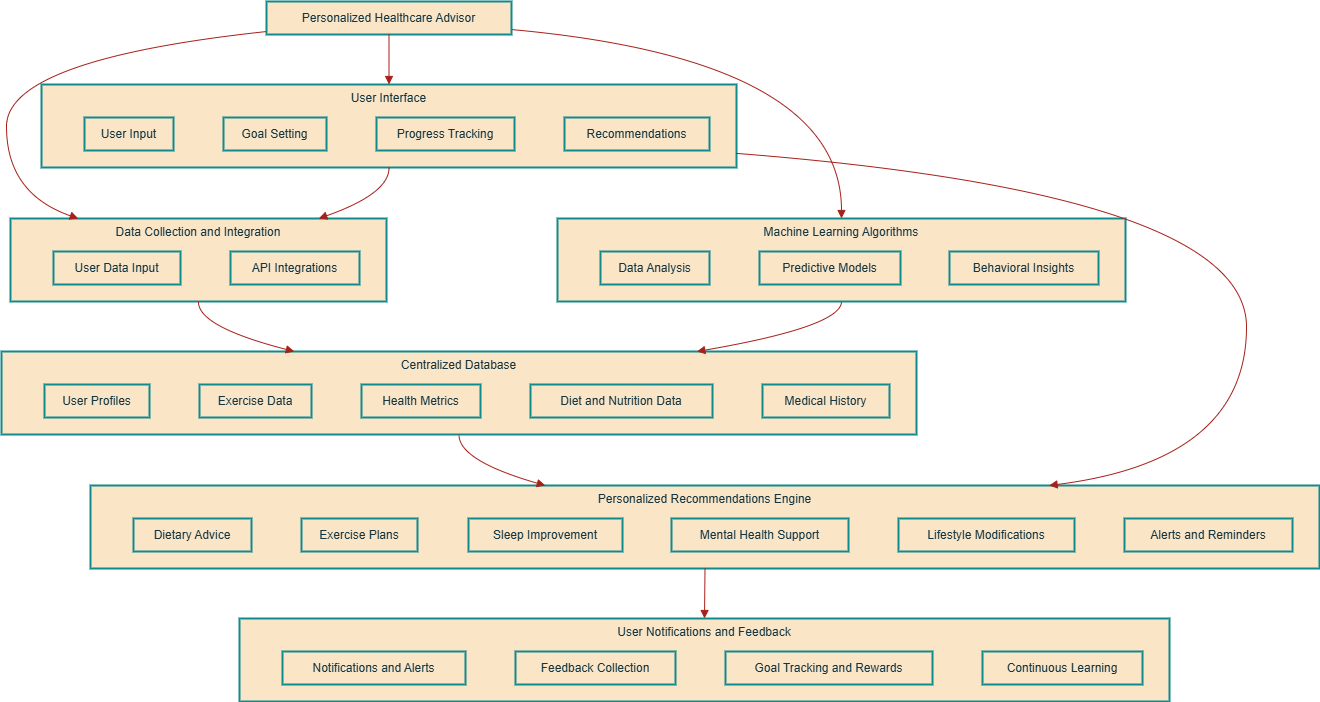

The diagram above was exported from draw.io. Its source (the exported page's mxGraphModel, read from the mxfile embedded in the PNG):
<mxGraphModel dx="1822" dy="1107" grid="1" gridSize="10" guides="1" tooltips="1" connect="1" arrows="1" fold="1" page="1" pageScale="1" pageWidth="827" pageHeight="1169" math="0" shadow="0">
  <root>
    <mxCell id="WIyWlLk6GJQsqaUBKTNV-0" />
    <mxCell id="WIyWlLk6GJQsqaUBKTNV-1" parent="WIyWlLk6GJQsqaUBKTNV-0" />
    <mxCell id="Hte9VTox2nhmnEMcoBgm-83" value="User Notifications and Feedback" style="whiteSpace=wrap;strokeWidth=2;verticalAlign=top;labelBackgroundColor=none;fillColor=#FAE5C7;strokeColor=#0F8B8D;fontColor=#143642;" vertex="1" parent="WIyWlLk6GJQsqaUBKTNV-1">
      <mxGeometry x="258" y="637" width="930" height="83" as="geometry" />
    </mxCell>
    <mxCell id="Hte9VTox2nhmnEMcoBgm-84" value="Notifications and Alerts" style="whiteSpace=wrap;strokeWidth=2;labelBackgroundColor=none;fillColor=#FAE5C7;strokeColor=#0F8B8D;fontColor=#143642;" vertex="1" parent="Hte9VTox2nhmnEMcoBgm-83">
      <mxGeometry x="43" y="33" width="183" height="33" as="geometry" />
    </mxCell>
    <mxCell id="Hte9VTox2nhmnEMcoBgm-85" value="Feedback Collection" style="whiteSpace=wrap;strokeWidth=2;labelBackgroundColor=none;fillColor=#FAE5C7;strokeColor=#0F8B8D;fontColor=#143642;" vertex="1" parent="Hte9VTox2nhmnEMcoBgm-83">
      <mxGeometry x="276" y="33" width="160" height="33" as="geometry" />
    </mxCell>
    <mxCell id="Hte9VTox2nhmnEMcoBgm-86" value="Goal Tracking and Rewards" style="whiteSpace=wrap;strokeWidth=2;labelBackgroundColor=none;fillColor=#FAE5C7;strokeColor=#0F8B8D;fontColor=#143642;" vertex="1" parent="Hte9VTox2nhmnEMcoBgm-83">
      <mxGeometry x="486" y="33" width="207" height="33" as="geometry" />
    </mxCell>
    <mxCell id="Hte9VTox2nhmnEMcoBgm-87" value="Continuous Learning" style="whiteSpace=wrap;strokeWidth=2;labelBackgroundColor=none;fillColor=#FAE5C7;strokeColor=#0F8B8D;fontColor=#143642;" vertex="1" parent="Hte9VTox2nhmnEMcoBgm-83">
      <mxGeometry x="743" y="33" width="160" height="33" as="geometry" />
    </mxCell>
    <mxCell id="Hte9VTox2nhmnEMcoBgm-88" value="Personalized Recommendations Engine" style="whiteSpace=wrap;strokeWidth=2;verticalAlign=top;labelBackgroundColor=none;fillColor=#FAE5C7;strokeColor=#0F8B8D;fontColor=#143642;" vertex="1" parent="WIyWlLk6GJQsqaUBKTNV-1">
      <mxGeometry x="109" y="504" width="1229" height="83" as="geometry" />
    </mxCell>
    <mxCell id="Hte9VTox2nhmnEMcoBgm-89" value="Dietary Advice" style="whiteSpace=wrap;strokeWidth=2;labelBackgroundColor=none;fillColor=#FAE5C7;strokeColor=#0F8B8D;fontColor=#143642;" vertex="1" parent="Hte9VTox2nhmnEMcoBgm-88">
      <mxGeometry x="43" y="33" width="118" height="33" as="geometry" />
    </mxCell>
    <mxCell id="Hte9VTox2nhmnEMcoBgm-90" value="Exercise Plans" style="whiteSpace=wrap;strokeWidth=2;labelBackgroundColor=none;fillColor=#FAE5C7;strokeColor=#0F8B8D;fontColor=#143642;" vertex="1" parent="Hte9VTox2nhmnEMcoBgm-88">
      <mxGeometry x="211" y="33" width="116" height="33" as="geometry" />
    </mxCell>
    <mxCell id="Hte9VTox2nhmnEMcoBgm-91" value="Sleep Improvement" style="whiteSpace=wrap;strokeWidth=2;labelBackgroundColor=none;fillColor=#FAE5C7;strokeColor=#0F8B8D;fontColor=#143642;" vertex="1" parent="Hte9VTox2nhmnEMcoBgm-88">
      <mxGeometry x="378" y="33" width="154" height="33" as="geometry" />
    </mxCell>
    <mxCell id="Hte9VTox2nhmnEMcoBgm-92" value="Mental Health Support" style="whiteSpace=wrap;strokeWidth=2;labelBackgroundColor=none;fillColor=#FAE5C7;strokeColor=#0F8B8D;fontColor=#143642;" vertex="1" parent="Hte9VTox2nhmnEMcoBgm-88">
      <mxGeometry x="581" y="33" width="177" height="33" as="geometry" />
    </mxCell>
    <mxCell id="Hte9VTox2nhmnEMcoBgm-93" value="Lifestyle Modifications" style="whiteSpace=wrap;strokeWidth=2;labelBackgroundColor=none;fillColor=#FAE5C7;strokeColor=#0F8B8D;fontColor=#143642;" vertex="1" parent="Hte9VTox2nhmnEMcoBgm-88">
      <mxGeometry x="808" y="33" width="176" height="33" as="geometry" />
    </mxCell>
    <mxCell id="Hte9VTox2nhmnEMcoBgm-94" value="Alerts and Reminders" style="whiteSpace=wrap;strokeWidth=2;labelBackgroundColor=none;fillColor=#FAE5C7;strokeColor=#0F8B8D;fontColor=#143642;" vertex="1" parent="Hte9VTox2nhmnEMcoBgm-88">
      <mxGeometry x="1034" y="33" width="168" height="33" as="geometry" />
    </mxCell>
    <mxCell id="Hte9VTox2nhmnEMcoBgm-95" value="Centralized Database" style="whiteSpace=wrap;strokeWidth=2;verticalAlign=top;labelBackgroundColor=none;fillColor=#FAE5C7;strokeColor=#0F8B8D;fontColor=#143642;" vertex="1" parent="WIyWlLk6GJQsqaUBKTNV-1">
      <mxGeometry x="20" y="370" width="915" height="83" as="geometry" />
    </mxCell>
    <mxCell id="Hte9VTox2nhmnEMcoBgm-96" value="User Profiles" style="whiteSpace=wrap;strokeWidth=2;labelBackgroundColor=none;fillColor=#FAE5C7;strokeColor=#0F8B8D;fontColor=#143642;" vertex="1" parent="Hte9VTox2nhmnEMcoBgm-95">
      <mxGeometry x="43" y="33" width="105" height="33" as="geometry" />
    </mxCell>
    <mxCell id="Hte9VTox2nhmnEMcoBgm-97" value="Exercise Data" style="whiteSpace=wrap;strokeWidth=2;labelBackgroundColor=none;fillColor=#FAE5C7;strokeColor=#0F8B8D;fontColor=#143642;" vertex="1" parent="Hte9VTox2nhmnEMcoBgm-95">
      <mxGeometry x="198" y="33" width="112" height="33" as="geometry" />
    </mxCell>
    <mxCell id="Hte9VTox2nhmnEMcoBgm-98" value="Health Metrics" style="whiteSpace=wrap;strokeWidth=2;labelBackgroundColor=none;fillColor=#FAE5C7;strokeColor=#0F8B8D;fontColor=#143642;" vertex="1" parent="Hte9VTox2nhmnEMcoBgm-95">
      <mxGeometry x="360" y="33" width="119" height="33" as="geometry" />
    </mxCell>
    <mxCell id="Hte9VTox2nhmnEMcoBgm-99" value="Diet and Nutrition Data" style="whiteSpace=wrap;strokeWidth=2;labelBackgroundColor=none;fillColor=#FAE5C7;strokeColor=#0F8B8D;fontColor=#143642;" vertex="1" parent="Hte9VTox2nhmnEMcoBgm-95">
      <mxGeometry x="529" y="33" width="182" height="33" as="geometry" />
    </mxCell>
    <mxCell id="Hte9VTox2nhmnEMcoBgm-100" value="Medical History" style="whiteSpace=wrap;strokeWidth=2;labelBackgroundColor=none;fillColor=#FAE5C7;strokeColor=#0F8B8D;fontColor=#143642;" vertex="1" parent="Hte9VTox2nhmnEMcoBgm-95">
      <mxGeometry x="761" y="33" width="127" height="33" as="geometry" />
    </mxCell>
    <mxCell id="Hte9VTox2nhmnEMcoBgm-101" value="Machine Learning Algorithms" style="whiteSpace=wrap;strokeWidth=2;verticalAlign=top;labelBackgroundColor=none;fillColor=#FAE5C7;strokeColor=#0F8B8D;fontColor=#143642;" vertex="1" parent="WIyWlLk6GJQsqaUBKTNV-1">
      <mxGeometry x="576" y="237" width="568" height="83" as="geometry" />
    </mxCell>
    <mxCell id="Hte9VTox2nhmnEMcoBgm-102" value="Data Analysis" style="whiteSpace=wrap;strokeWidth=2;labelBackgroundColor=none;fillColor=#FAE5C7;strokeColor=#0F8B8D;fontColor=#143642;" vertex="1" parent="Hte9VTox2nhmnEMcoBgm-101">
      <mxGeometry x="43" y="33" width="109" height="33" as="geometry" />
    </mxCell>
    <mxCell id="Hte9VTox2nhmnEMcoBgm-103" value="Predictive Models" style="whiteSpace=wrap;strokeWidth=2;labelBackgroundColor=none;fillColor=#FAE5C7;strokeColor=#0F8B8D;fontColor=#143642;" vertex="1" parent="Hte9VTox2nhmnEMcoBgm-101">
      <mxGeometry x="202" y="33" width="141" height="33" as="geometry" />
    </mxCell>
    <mxCell id="Hte9VTox2nhmnEMcoBgm-104" value="Behavioral Insights" style="whiteSpace=wrap;strokeWidth=2;labelBackgroundColor=none;fillColor=#FAE5C7;strokeColor=#0F8B8D;fontColor=#143642;" vertex="1" parent="Hte9VTox2nhmnEMcoBgm-101">
      <mxGeometry x="392" y="33" width="149" height="33" as="geometry" />
    </mxCell>
    <mxCell id="Hte9VTox2nhmnEMcoBgm-105" value="Data Collection and Integration" style="whiteSpace=wrap;strokeWidth=2;verticalAlign=top;labelBackgroundColor=none;fillColor=#FAE5C7;strokeColor=#0F8B8D;fontColor=#143642;" vertex="1" parent="WIyWlLk6GJQsqaUBKTNV-1">
      <mxGeometry x="29" y="237" width="376" height="83" as="geometry" />
    </mxCell>
    <mxCell id="Hte9VTox2nhmnEMcoBgm-106" value="User Data Input" style="whiteSpace=wrap;strokeWidth=2;labelBackgroundColor=none;fillColor=#FAE5C7;strokeColor=#0F8B8D;fontColor=#143642;" vertex="1" parent="Hte9VTox2nhmnEMcoBgm-105">
      <mxGeometry x="43" y="33" width="127" height="33" as="geometry" />
    </mxCell>
    <mxCell id="Hte9VTox2nhmnEMcoBgm-107" value="API Integrations" style="whiteSpace=wrap;strokeWidth=2;labelBackgroundColor=none;fillColor=#FAE5C7;strokeColor=#0F8B8D;fontColor=#143642;" vertex="1" parent="Hte9VTox2nhmnEMcoBgm-105">
      <mxGeometry x="220" y="33" width="129" height="33" as="geometry" />
    </mxCell>
    <mxCell id="Hte9VTox2nhmnEMcoBgm-108" value="User Interface" style="whiteSpace=wrap;strokeWidth=2;verticalAlign=top;labelBackgroundColor=none;fillColor=#FAE5C7;strokeColor=#0F8B8D;fontColor=#143642;" vertex="1" parent="WIyWlLk6GJQsqaUBKTNV-1">
      <mxGeometry x="60" y="103" width="695" height="83" as="geometry" />
    </mxCell>
    <mxCell id="Hte9VTox2nhmnEMcoBgm-109" value="User Input" style="whiteSpace=wrap;strokeWidth=2;labelBackgroundColor=none;fillColor=#FAE5C7;strokeColor=#0F8B8D;fontColor=#143642;" vertex="1" parent="Hte9VTox2nhmnEMcoBgm-108">
      <mxGeometry x="43" y="33" width="89" height="33" as="geometry" />
    </mxCell>
    <mxCell id="Hte9VTox2nhmnEMcoBgm-110" value="Goal Setting" style="whiteSpace=wrap;strokeWidth=2;labelBackgroundColor=none;fillColor=#FAE5C7;strokeColor=#0F8B8D;fontColor=#143642;" vertex="1" parent="Hte9VTox2nhmnEMcoBgm-108">
      <mxGeometry x="182" y="33" width="103" height="33" as="geometry" />
    </mxCell>
    <mxCell id="Hte9VTox2nhmnEMcoBgm-111" value="Progress Tracking" style="whiteSpace=wrap;strokeWidth=2;labelBackgroundColor=none;fillColor=#FAE5C7;strokeColor=#0F8B8D;fontColor=#143642;" vertex="1" parent="Hte9VTox2nhmnEMcoBgm-108">
      <mxGeometry x="335" y="33" width="138" height="33" as="geometry" />
    </mxCell>
    <mxCell id="Hte9VTox2nhmnEMcoBgm-112" value="Recommendations" style="whiteSpace=wrap;strokeWidth=2;labelBackgroundColor=none;fillColor=#FAE5C7;strokeColor=#0F8B8D;fontColor=#143642;" vertex="1" parent="Hte9VTox2nhmnEMcoBgm-108">
      <mxGeometry x="523" y="33" width="145" height="33" as="geometry" />
    </mxCell>
    <mxCell id="Hte9VTox2nhmnEMcoBgm-113" value="Personalized Healthcare Advisor" style="whiteSpace=wrap;strokeWidth=2;labelBackgroundColor=none;fillColor=#FAE5C7;strokeColor=#0F8B8D;fontColor=#143642;" vertex="1" parent="WIyWlLk6GJQsqaUBKTNV-1">
      <mxGeometry x="285" y="20" width="245" height="33" as="geometry" />
    </mxCell>
    <mxCell id="Hte9VTox2nhmnEMcoBgm-114" value="" style="curved=1;startArrow=none;endArrow=block;exitX=0.5;exitY=1.01;entryX=0.5;entryY=0;rounded=0;labelBackgroundColor=none;strokeColor=#A8201A;fontColor=default;" edge="1" parent="WIyWlLk6GJQsqaUBKTNV-1" source="Hte9VTox2nhmnEMcoBgm-113" target="Hte9VTox2nhmnEMcoBgm-108">
      <mxGeometry relative="1" as="geometry">
        <Array as="points" />
      </mxGeometry>
    </mxCell>
    <mxCell id="Hte9VTox2nhmnEMcoBgm-115" value="" style="curved=1;startArrow=none;endArrow=block;exitX=0;exitY=0.91;entryX=0.18;entryY=0;rounded=0;labelBackgroundColor=none;strokeColor=#A8201A;fontColor=default;" edge="1" parent="WIyWlLk6GJQsqaUBKTNV-1" source="Hte9VTox2nhmnEMcoBgm-113" target="Hte9VTox2nhmnEMcoBgm-105">
      <mxGeometry relative="1" as="geometry">
        <Array as="points">
          <mxPoint x="25" y="78" />
          <mxPoint x="25" y="212" />
        </Array>
      </mxGeometry>
    </mxCell>
    <mxCell id="Hte9VTox2nhmnEMcoBgm-116" value="" style="curved=1;startArrow=none;endArrow=block;exitX=1;exitY=0.85;entryX=0.5;entryY=0;rounded=0;labelBackgroundColor=none;strokeColor=#A8201A;fontColor=default;" edge="1" parent="WIyWlLk6GJQsqaUBKTNV-1" source="Hte9VTox2nhmnEMcoBgm-113" target="Hte9VTox2nhmnEMcoBgm-101">
      <mxGeometry relative="1" as="geometry">
        <Array as="points">
          <mxPoint x="860" y="78" />
        </Array>
      </mxGeometry>
    </mxCell>
    <mxCell id="Hte9VTox2nhmnEMcoBgm-117" value="" style="curved=1;startArrow=none;endArrow=block;exitX=0.5;exitY=1.01;entryX=0.82;entryY=0;rounded=0;labelBackgroundColor=none;strokeColor=#A8201A;fontColor=default;" edge="1" parent="WIyWlLk6GJQsqaUBKTNV-1" source="Hte9VTox2nhmnEMcoBgm-108" target="Hte9VTox2nhmnEMcoBgm-105">
      <mxGeometry relative="1" as="geometry">
        <Array as="points">
          <mxPoint x="408" y="212" />
        </Array>
      </mxGeometry>
    </mxCell>
    <mxCell id="Hte9VTox2nhmnEMcoBgm-118" value="" style="curved=1;startArrow=none;endArrow=block;exitX=0.5;exitY=1;entryX=0.32;entryY=0;rounded=0;labelBackgroundColor=none;strokeColor=#A8201A;fontColor=default;" edge="1" parent="WIyWlLk6GJQsqaUBKTNV-1" source="Hte9VTox2nhmnEMcoBgm-105" target="Hte9VTox2nhmnEMcoBgm-95">
      <mxGeometry relative="1" as="geometry">
        <Array as="points">
          <mxPoint x="216" y="345" />
        </Array>
      </mxGeometry>
    </mxCell>
    <mxCell id="Hte9VTox2nhmnEMcoBgm-119" value="" style="curved=1;startArrow=none;endArrow=block;exitX=0.5;exitY=1;entryX=0.76;entryY=0;rounded=0;labelBackgroundColor=none;strokeColor=#A8201A;fontColor=default;" edge="1" parent="WIyWlLk6GJQsqaUBKTNV-1" source="Hte9VTox2nhmnEMcoBgm-101" target="Hte9VTox2nhmnEMcoBgm-95">
      <mxGeometry relative="1" as="geometry">
        <Array as="points">
          <mxPoint x="860" y="345" />
        </Array>
      </mxGeometry>
    </mxCell>
    <mxCell id="Hte9VTox2nhmnEMcoBgm-120" value="" style="curved=1;startArrow=none;endArrow=block;exitX=0.5;exitY=1.01;entryX=0.37;entryY=0;rounded=0;labelBackgroundColor=none;strokeColor=#A8201A;fontColor=default;" edge="1" parent="WIyWlLk6GJQsqaUBKTNV-1" source="Hte9VTox2nhmnEMcoBgm-95" target="Hte9VTox2nhmnEMcoBgm-88">
      <mxGeometry relative="1" as="geometry">
        <Array as="points">
          <mxPoint x="477" y="479" />
        </Array>
      </mxGeometry>
    </mxCell>
    <mxCell id="Hte9VTox2nhmnEMcoBgm-121" value="" style="curved=1;startArrow=none;endArrow=block;exitX=0.5;exitY=1;entryX=0.5;entryY=0;rounded=0;labelBackgroundColor=none;strokeColor=#A8201A;fontColor=default;" edge="1" parent="WIyWlLk6GJQsqaUBKTNV-1" source="Hte9VTox2nhmnEMcoBgm-88" target="Hte9VTox2nhmnEMcoBgm-83">
      <mxGeometry relative="1" as="geometry">
        <Array as="points" />
      </mxGeometry>
    </mxCell>
    <mxCell id="Hte9VTox2nhmnEMcoBgm-122" value="" style="curved=1;startArrow=none;endArrow=block;exitX=1;exitY=0.83;entryX=0.78;entryY=0;rounded=0;labelBackgroundColor=none;strokeColor=#A8201A;fontColor=default;" edge="1" parent="WIyWlLk6GJQsqaUBKTNV-1" source="Hte9VTox2nhmnEMcoBgm-108" target="Hte9VTox2nhmnEMcoBgm-88">
      <mxGeometry relative="1" as="geometry">
        <Array as="points">
          <mxPoint x="1265" y="212" />
          <mxPoint x="1265" y="479" />
        </Array>
      </mxGeometry>
    </mxCell>
  </root>
</mxGraphModel>